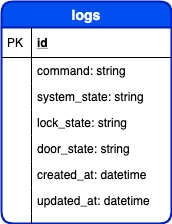

The diagram above was exported from draw.io. Its source (the exported page's mxGraphModel, read from the mxfile embedded in the PNG):
<mxGraphModel dx="494" dy="603" grid="1" gridSize="10" guides="1" tooltips="1" connect="1" arrows="1" fold="1" page="1" pageScale="1" pageWidth="850" pageHeight="1100" math="0" shadow="0">
  <root>
    <mxCell id="_vpC4UFD1uuhDekvAUE1-0" />
    <mxCell id="_vpC4UFD1uuhDekvAUE1-1" parent="_vpC4UFD1uuhDekvAUE1-0" />
    <mxCell id="YtSRCpHC4jklpKCVs53k-0" value="logs" style="swimlane;fontStyle=1;childLayout=stackLayout;horizontal=1;startSize=26;fillColor=#0050ef;horizontalStack=0;resizeParent=1;resizeParentMax=0;resizeLast=0;collapsible=1;marginBottom=0;swimlaneFillColor=#ffffff;align=center;fontSize=14;strokeColor=#001DBC;strokeWidth=2;rounded=1;fontColor=#ffffff;" vertex="1" parent="_vpC4UFD1uuhDekvAUE1-1">
      <mxGeometry x="320" y="140" width="170" height="222" as="geometry" />
    </mxCell>
    <mxCell id="YtSRCpHC4jklpKCVs53k-1" value="id" style="shape=partialRectangle;top=0;left=0;right=0;bottom=1;align=left;verticalAlign=middle;fillColor=none;spacingLeft=34;spacingRight=4;overflow=hidden;rotatable=0;points=[[0,0.5],[1,0.5]];portConstraint=eastwest;dropTarget=0;fontStyle=5;fontSize=12;" vertex="1" parent="YtSRCpHC4jklpKCVs53k-0">
      <mxGeometry y="26" width="170" height="30" as="geometry" />
    </mxCell>
    <mxCell id="YtSRCpHC4jklpKCVs53k-2" value="PK" style="shape=partialRectangle;top=0;left=0;bottom=0;fillColor=none;align=left;verticalAlign=middle;spacingLeft=4;spacingRight=4;overflow=hidden;rotatable=0;points=[];portConstraint=eastwest;part=1;fontSize=12;" vertex="1" connectable="0" parent="YtSRCpHC4jklpKCVs53k-1">
      <mxGeometry width="30" height="30" as="geometry" />
    </mxCell>
    <mxCell id="YtSRCpHC4jklpKCVs53k-3" value="command: string" style="shape=partialRectangle;top=0;left=0;right=0;bottom=0;align=left;verticalAlign=top;fillColor=none;spacingLeft=34;spacingRight=4;overflow=hidden;rotatable=0;points=[[0,0.5],[1,0.5]];portConstraint=eastwest;dropTarget=0;fontSize=12;" vertex="1" parent="YtSRCpHC4jklpKCVs53k-0">
      <mxGeometry y="56" width="170" height="26" as="geometry" />
    </mxCell>
    <mxCell id="YtSRCpHC4jklpKCVs53k-4" value="" style="shape=partialRectangle;top=0;left=0;bottom=0;fillColor=none;align=left;verticalAlign=top;spacingLeft=4;spacingRight=4;overflow=hidden;rotatable=0;points=[];portConstraint=eastwest;part=1;fontSize=12;" vertex="1" connectable="0" parent="YtSRCpHC4jklpKCVs53k-3">
      <mxGeometry width="30" height="26" as="geometry" />
    </mxCell>
    <mxCell id="YtSRCpHC4jklpKCVs53k-5" value="system_state: string" style="shape=partialRectangle;top=0;left=0;right=0;bottom=0;align=left;verticalAlign=top;fillColor=none;spacingLeft=34;spacingRight=4;overflow=hidden;rotatable=0;points=[[0,0.5],[1,0.5]];portConstraint=eastwest;dropTarget=0;fontSize=12;" vertex="1" parent="YtSRCpHC4jklpKCVs53k-0">
      <mxGeometry y="82" width="170" height="26" as="geometry" />
    </mxCell>
    <mxCell id="YtSRCpHC4jklpKCVs53k-6" value="" style="shape=partialRectangle;top=0;left=0;bottom=0;fillColor=none;align=left;verticalAlign=top;spacingLeft=4;spacingRight=4;overflow=hidden;rotatable=0;points=[];portConstraint=eastwest;part=1;fontSize=12;" vertex="1" connectable="0" parent="YtSRCpHC4jklpKCVs53k-5">
      <mxGeometry width="30" height="26" as="geometry" />
    </mxCell>
    <mxCell id="YtSRCpHC4jklpKCVs53k-7" value="lock_state: string" style="shape=partialRectangle;top=0;left=0;right=0;bottom=0;align=left;verticalAlign=top;fillColor=none;spacingLeft=34;spacingRight=4;overflow=hidden;rotatable=0;points=[[0,0.5],[1,0.5]];portConstraint=eastwest;dropTarget=0;fontSize=12;" vertex="1" parent="YtSRCpHC4jklpKCVs53k-0">
      <mxGeometry y="108" width="170" height="26" as="geometry" />
    </mxCell>
    <mxCell id="YtSRCpHC4jklpKCVs53k-8" value="" style="shape=partialRectangle;top=0;left=0;bottom=0;fillColor=none;align=left;verticalAlign=top;spacingLeft=4;spacingRight=4;overflow=hidden;rotatable=0;points=[];portConstraint=eastwest;part=1;fontSize=12;" vertex="1" connectable="0" parent="YtSRCpHC4jklpKCVs53k-7">
      <mxGeometry width="30" height="26" as="geometry" />
    </mxCell>
    <mxCell id="YtSRCpHC4jklpKCVs53k-9" value="door_state: string" style="shape=partialRectangle;top=0;left=0;right=0;bottom=0;align=left;verticalAlign=top;fillColor=none;spacingLeft=34;spacingRight=4;overflow=hidden;rotatable=0;points=[[0,0.5],[1,0.5]];portConstraint=eastwest;dropTarget=0;fontSize=12;" vertex="1" parent="YtSRCpHC4jklpKCVs53k-0">
      <mxGeometry y="134" width="170" height="26" as="geometry" />
    </mxCell>
    <mxCell id="YtSRCpHC4jklpKCVs53k-10" value="" style="shape=partialRectangle;top=0;left=0;bottom=0;fillColor=none;align=left;verticalAlign=top;spacingLeft=4;spacingRight=4;overflow=hidden;rotatable=0;points=[];portConstraint=eastwest;part=1;fontSize=12;" vertex="1" connectable="0" parent="YtSRCpHC4jklpKCVs53k-9">
      <mxGeometry width="30" height="26" as="geometry" />
    </mxCell>
    <mxCell id="YtSRCpHC4jklpKCVs53k-11" value="created_at: datetime" style="shape=partialRectangle;top=0;left=0;right=0;bottom=0;align=left;verticalAlign=top;fillColor=none;spacingLeft=34;spacingRight=4;overflow=hidden;rotatable=0;points=[[0,0.5],[1,0.5]];portConstraint=eastwest;dropTarget=0;fontSize=12;" vertex="1" parent="YtSRCpHC4jklpKCVs53k-0">
      <mxGeometry y="160" width="170" height="26" as="geometry" />
    </mxCell>
    <mxCell id="YtSRCpHC4jklpKCVs53k-12" value="" style="shape=partialRectangle;top=0;left=0;bottom=0;fillColor=none;align=left;verticalAlign=top;spacingLeft=4;spacingRight=4;overflow=hidden;rotatable=0;points=[];portConstraint=eastwest;part=1;fontSize=12;" vertex="1" connectable="0" parent="YtSRCpHC4jklpKCVs53k-11">
      <mxGeometry width="30" height="26" as="geometry" />
    </mxCell>
    <mxCell id="YtSRCpHC4jklpKCVs53k-13" value="updated_at: datetime" style="shape=partialRectangle;top=0;left=0;right=0;bottom=0;align=left;verticalAlign=top;fillColor=none;spacingLeft=34;spacingRight=4;overflow=hidden;rotatable=0;points=[[0,0.5],[1,0.5]];portConstraint=eastwest;dropTarget=0;fontSize=12;" vertex="1" parent="YtSRCpHC4jklpKCVs53k-0">
      <mxGeometry y="186" width="170" height="26" as="geometry" />
    </mxCell>
    <mxCell id="YtSRCpHC4jklpKCVs53k-14" value="" style="shape=partialRectangle;top=0;left=0;bottom=0;fillColor=none;align=left;verticalAlign=top;spacingLeft=4;spacingRight=4;overflow=hidden;rotatable=0;points=[];portConstraint=eastwest;part=1;fontSize=12;" vertex="1" connectable="0" parent="YtSRCpHC4jklpKCVs53k-13">
      <mxGeometry width="30" height="26" as="geometry" />
    </mxCell>
    <mxCell id="YtSRCpHC4jklpKCVs53k-15" value="" style="shape=partialRectangle;top=0;left=0;right=0;bottom=0;align=left;verticalAlign=top;fillColor=none;spacingLeft=34;spacingRight=4;overflow=hidden;rotatable=0;points=[[0,0.5],[1,0.5]];portConstraint=eastwest;dropTarget=0;fontSize=12;" vertex="1" parent="YtSRCpHC4jklpKCVs53k-0">
      <mxGeometry y="212" width="170" height="10" as="geometry" />
    </mxCell>
    <mxCell id="YtSRCpHC4jklpKCVs53k-16" value="" style="shape=partialRectangle;top=0;left=0;bottom=0;fillColor=none;align=left;verticalAlign=top;spacingLeft=4;spacingRight=4;overflow=hidden;rotatable=0;points=[];portConstraint=eastwest;part=1;fontSize=12;" vertex="1" connectable="0" parent="YtSRCpHC4jklpKCVs53k-15">
      <mxGeometry width="30" height="10" as="geometry" />
    </mxCell>
  </root>
</mxGraphModel>